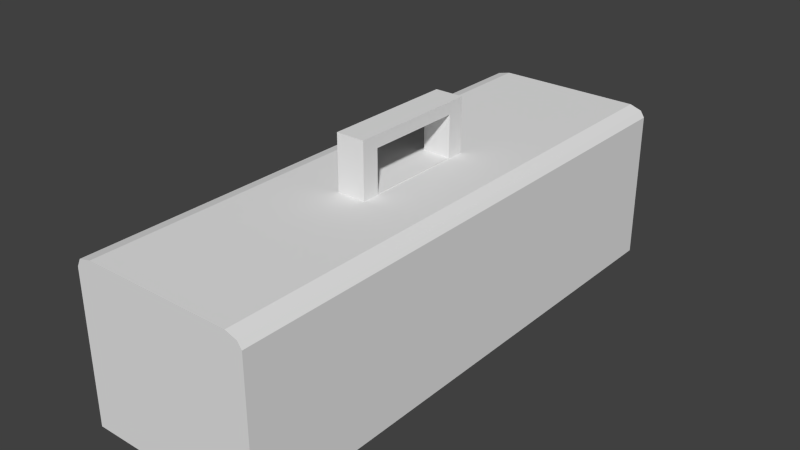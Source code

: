 # Source: Toolbox.blend  (saved by Blender 2.63.0; exported with 4.5.12 LTS)
import bpy
from mathutils import Matrix  # noqa: F401  (used for matrix-valued properties, if any)

bpy.ops.wm.read_factory_settings(use_empty=True)
scene = bpy.context.scene
scene.name = 'Scene'

# ---- collections
col_collection_1 = bpy.data.collections.new('Collection 1'); scene.collection.children.link(col_collection_1)

# ---- materials (node trees are filled in below, after node groups)
mat_material = bpy.data.materials.new('Material')
mat_material.alpha_threshold = 0.0
mat_material.use_transparent_shadow = False
mat_material.roughness = 0.5
mat_material.line_color = (0.0, 0.0, 0.0, 1.0)

# ---- material node trees

# ---- world
world_world = bpy.data.worlds.new('World'); scene.world = world_world
world_world.color = (0.05088, 0.05088, 0.05088)
world_world.use_sun_shadow = False
world_world.sun_shadow_jitter_overblur = 0.0
world_world.cycles.sampling_method = 'MANUAL'
world_world.cycles.sample_map_resolution = 256

# ---- meshes
me_cube = bpy.data.meshes.new('Cube')
me_cube.from_pydata([(0.3252, 1.001, -0.5511), (0.3252, -0.9986, -0.5511), (-0.338, -0.9986, -0.5511), (-0.338, 1.001, -0.5511), (0.3252, -0.9986, 0.00168), (0.3252, 1.001, 0.00168), (0.05553, 0.2411, 0.03869), (0.05553, -0.2425, 0.03869), (-0.04912, -0.2425, 0.03869), (-0.04912, 0.2411, 0.03869), (0.05553, 0.2411, 0.2383), (0.05553, -0.2425, 0.2383), (-0.04912, -0.2425, 0.2383), (-0.04912, 0.2411, 0.2383), (0.05553, 0.1774, 0.04166), (0.05553, -0.1788, 0.04166), (0.05553, 0.1774, 0.1941), (0.05553, -0.1788, 0.1941), (-0.04912, 0.1784, 0.04176), (-0.04912, -0.1798, 0.04176), (-0.04912, 0.1784, 0.1934), (-0.04912, -0.1798, 0.1934), (0.3101, -0.9986, 0.02431), (0.3101, 1.001, 0.02507), (0.2666, -0.9986, 0.03879), (0.2666, 1.001, 0.03955), (-0.2763, -0.9986, 0.03955), (-0.2763, 1.001, 0.03955), (-0.338, -0.9986, -0.0008757), (-0.338, 1.001, -0.0008757), (-0.3235, -0.9986, 0.02809), (-0.3235, 1.001, 0.02809)], [], [(0, 1, 2, 3), (6, 9, 13, 10), (10, 13, 12, 11), (11, 12, 8, 7), (10, 11, 17, 16), (19, 21, 17, 15), (16, 14, 6, 10), (14, 15, 7, 6), (15, 17, 11, 7), (18, 19, 15, 14), (16, 17, 21, 20), (20, 18, 14, 16), (19, 18, 9, 8), (18, 20, 13, 9), (21, 19, 8, 12), (12, 13, 20, 21), (5, 4, 1, 0), (23, 22, 4, 5), (25, 24, 22, 23), (27, 26, 24, 25), (28, 29, 3, 2), (30, 31, 29, 28), (26, 27, 31, 30), (1, 4, 22, 24, 26, 30, 28, 2), (5, 0, 3, 29, 31, 27, 25, 23)])
_uv = me_cube.uv_layers.new(name='UVMap')
_uv.uv.foreach_set('vector', [0.6276, 0.3808, 0.0, 0.3808, 8.635e-08, 0.1727, 0.6276, 0.1727, 0.6276, 0.4935, 0.6276, 0.4606, 0.6903, 0.4606, 0.6903, 0.4935, 0.7794, 0.5073, 0.7794, 0.5402, 0.6276, 0.5402, 0.6276, 0.5073, 0.6605, 0.09549, 0.6276, 0.09549, 0.6276, 0.03284, 0.6605, 0.03284, 0.7794, 0.5073, 0.6276, 0.5073, 0.6476, 0.4935, 0.7594, 0.4935, 0.0766, 0.8235, 0.0283, 0.8234, 0.02215, 0.7909, 0.07813, 0.7853, 0.2268, 0.8041, 0.1999, 0.8016, 0.2097, 0.7975, 0.2314, 0.797, 0.1999, 0.8016, 0.07813, 0.7853, 0.06901, 0.77, 0.2097, 0.7975, 0.07813, 0.7853, 0.02215, 0.7909, 0.0, 0.7693, 0.06901, 0.77, 0.201, 0.8318, 0.0766, 0.8235, 0.07813, 0.7853, 0.1999, 0.8016, 0.7397, 0.03284, 0.6279, 0.03284, 0.6276, 6.746e-09, 0.74, 0.0, 0.2297, 0.8212, 0.201, 0.8318, 0.1999, 0.8016, 0.2268, 0.8041, 0.0766, 0.8235, 0.201, 0.8318, 0.216, 0.8397, 0.06707, 0.8333, 0.201, 0.8318, 0.2297, 0.8212, 0.2395, 0.8253, 0.216, 0.8397, 0.0283, 0.8234, 0.0766, 0.8235, 0.06707, 0.8333, 0.01964, 0.8397, 0.6276, 0.5402, 0.7794, 0.5402, 0.7597, 0.5543, 0.6473, 0.5543, 0.6276, 0.5543, 8.635e-08, 0.5543, 0.0, 0.3808, 0.6276, 0.3808, 0.8176, 0.5616, 0.1823, 0.5611, 0.1786, 0.5543, 0.8213, 0.5547, 0.8154, 0.5755, 0.1847, 0.5751, 0.1823, 0.5611, 0.8176, 0.5616, 0.8154, 0.7465, 0.1848, 0.7461, 0.1847, 0.5751, 0.8154, 0.5755, 1.727e-07, 0.0, 0.6276, 4.317e-08, 0.6276, 0.1727, 8.635e-08, 0.1727, 0.1832, 0.7611, 0.8172, 0.7616, 0.8219, 0.7691, 0.1786, 0.7686, 0.1848, 0.7461, 0.8154, 0.7465, 0.8172, 0.7616, 0.1832, 0.7611, 0.0, 0.555, 0.1786, 0.5543, 0.1823, 0.5611, 0.1847, 0.5751, 0.1848, 0.7461, 0.1832, 0.7611, 0.1786, 0.7686, 0.0008568, 0.7693, 0.8213, 0.5547, 1.0, 0.5549, 0.9998, 0.7693, 0.8219, 0.7691, 0.8172, 0.7616, 0.8154, 0.7465, 0.8154, 0.5755, 0.8176, 0.5616])
me_cube.materials.append(mat_material)
me_cube.use_remesh_preserve_volume = False
me_cube.use_remesh_preserve_attributes = False
me_cube.use_mirror_vertex_groups = False
me_cube.update()

# ---- objects
ob_cube = bpy.data.objects.new('Cube', me_cube)

# ---- transforms, parenting, visibility, modifiers, constraints
ob_cube.location = (0.0, 0.0, 0.0)
ob_cube.scale = (0.6906, 0.6906, 0.6906)
ob_cube.lock_rotations_4d = False
ob_cube.empty_display_type = 'ARROWS'
ob_cube.lineart.crease_threshold = 0.0

# ---- collection membership
col_collection_1.objects.link(ob_cube)

# ---- scene / render settings (as saved in the file)
scene.frame_start = 1; scene.frame_end = 250; scene.frame_set(1)
scene.render.engine = 'BLENDER_EEVEE_NEXT'
scene.render.image_settings.color_mode = 'RGB'
scene.render.image_settings.compression = 90
scene.render.resolution_percentage = 50
scene.render.dither_intensity = 0.0
scene.render.bake_margin = 4
scene.render.bake_bias = 0.0
scene.cycles.use_denoising = False
scene.cycles.samples = 10
scene.cycles.sampling_pattern = 'TABULATED_SOBOL'
scene.cycles.light_sampling_threshold = 0.0
scene.cycles.use_adaptive_sampling = False
scene.cycles.use_light_tree = False
scene.cycles.blur_glossy = 0.0
scene.cycles.volume_bounces = 1
scene.cycles.pixel_filter_type = 'GAUSSIAN'
scene.cycles.sample_clamp_indirect = 0.0
scene.view_settings.view_transform = 'Standard'
bpy.context.view_layer.update()

# ---- added for rendering (the .blend has no active camera and no usable light): camera, sun
cam_auto = bpy.data.cameras.new('AutoCamera')
cam_auto.lens = 50.0
cam_auto.sensor_width = 36.0
cam_auto.clip_end = 1000.0
ob_auto_camera = bpy.data.objects.new('AutoCamera', cam_auto)
scene.collection.objects.link(ob_auto_camera)
ob_auto_camera.location = (1.43324, -1.72424, 1.04212)
ob_auto_camera.rotation_euler = (1.09748, -7.21219e-08, 0.694738)
scene.camera = ob_auto_camera
light_auto_sun = bpy.data.lights.new('AutoSun', 'SUN')
light_auto_sun.energy = 3.0
light_auto_sun.angle = 0.0523599
ob_auto_sun = bpy.data.objects.new('AutoSun', light_auto_sun)
scene.collection.objects.link(ob_auto_sun)
ob_auto_sun.rotation_euler = (0.872665, 0.174533, 0.523599)
bpy.context.view_layer.update()

